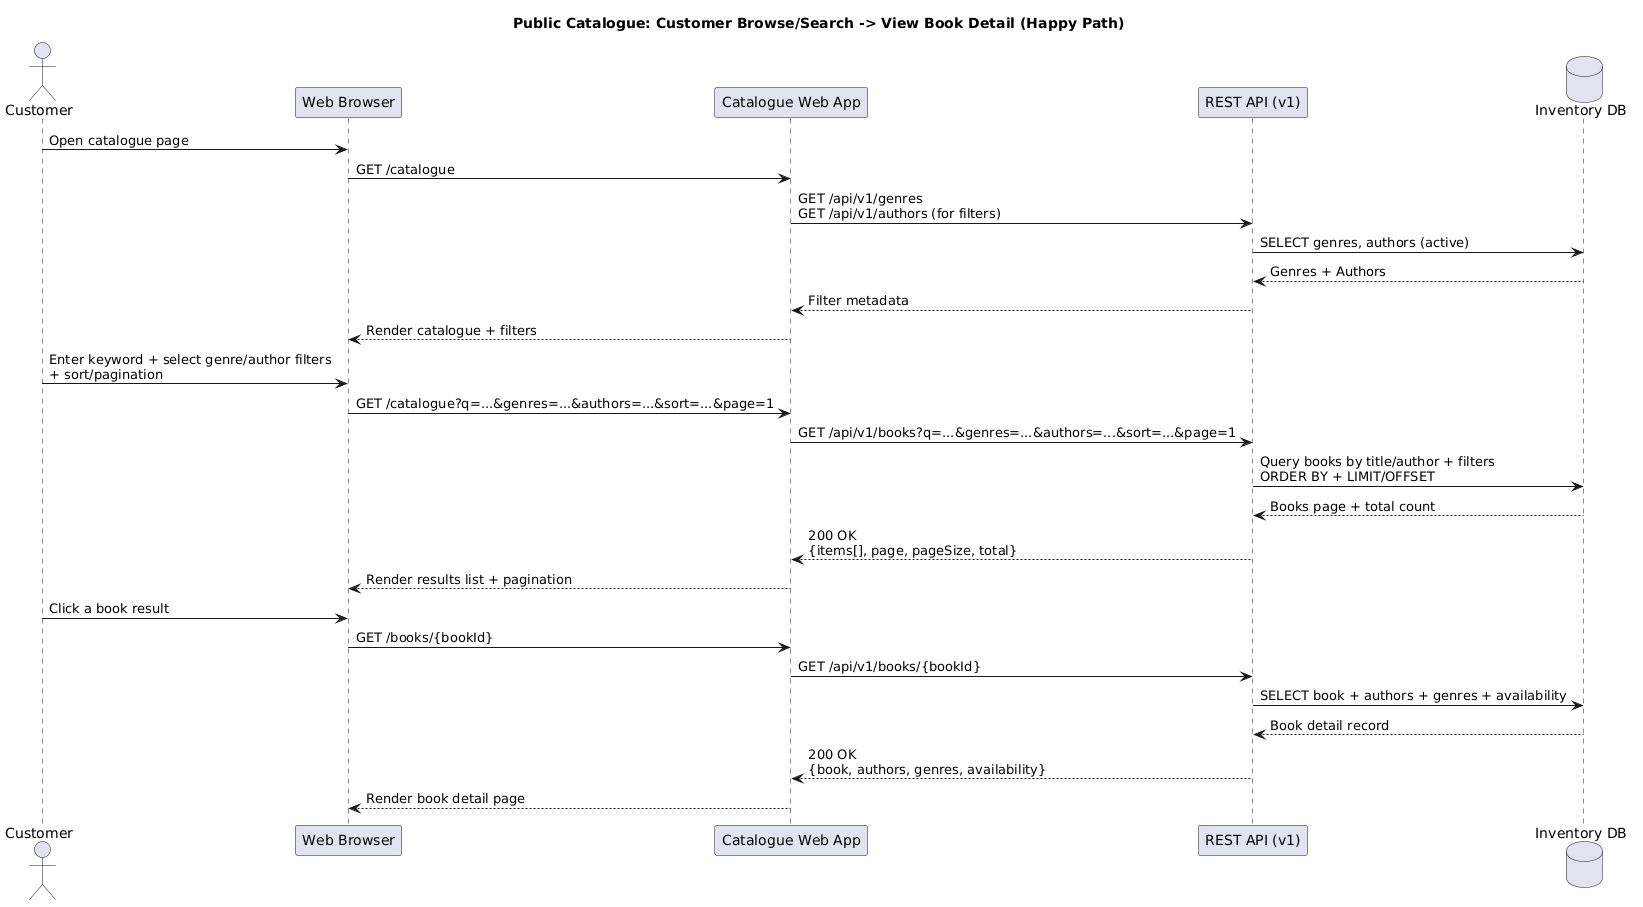

The diagram above was rendered by PlantUML. Its source (embedded in the PNG):
@startuml
title Public Catalogue: Customer Browse/Search -> View Book Detail (Happy Path)

actor Customer as U
participant "Web Browser" as B
participant "Catalogue Web App" as W
participant "REST API (v1)" as API
database "Inventory DB" as DB

U -> B: Open catalogue page
B -> W: GET /catalogue
W -> API: GET /api/v1/genres\nGET /api/v1/authors (for filters)
API -> DB: SELECT genres, authors (active)
DB --> API: Genres + Authors
API --> W: Filter metadata
W --> B: Render catalogue + filters

U -> B: Enter keyword + select genre/author filters\n+ sort/pagination
B -> W: GET /catalogue?q=...&genres=...&authors=...&sort=...&page=1
W -> API: GET /api/v1/books?q=...&genres=...&authors=...&sort=...&page=1
API -> DB: Query books by title/author + filters\nORDER BY + LIMIT/OFFSET
DB --> API: Books page + total count
API --> W: 200 OK\n{items[], page, pageSize, total}
W --> B: Render results list + pagination

U -> B: Click a book result
B -> W: GET /books/{bookId}
W -> API: GET /api/v1/books/{bookId}
API -> DB: SELECT book + authors + genres + availability
DB --> API: Book detail record
API --> W: 200 OK\n{book, authors, genres, availability}
W --> B: Render book detail page
@enduml